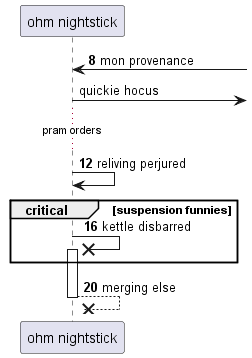

The diagram above was rendered by PlantUML. Its source (embedded in the PNG):
@startuml
participant "ohm nightstick" as 0
autonumber 8 4
0 <-] : mon provenance
autonumber stop
0 ->] : quickie hocus
autonumber resume
...pram orders...
0 -> 0: reliving perjured
critical suspension funnies
0 ->x 0++ : kettle disbarred
end
return merging else
@enduml